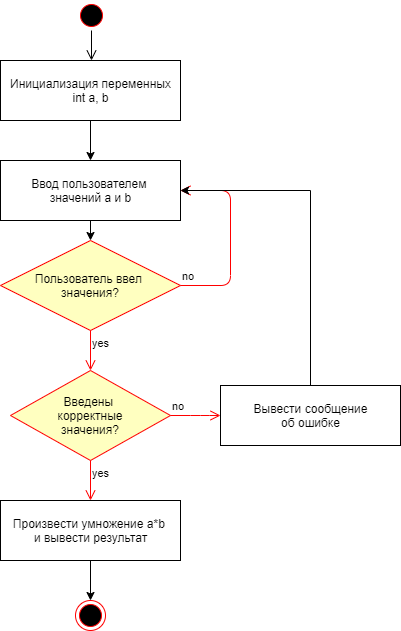

The diagram above was exported from draw.io. Its source (the exported page's mxGraphModel, read from the mxfile embedded in the PNG):
<mxGraphModel dx="1422" dy="794" grid="1" gridSize="10" guides="1" tooltips="1" connect="1" arrows="1" fold="1" page="1" pageScale="1" pageWidth="1169" pageHeight="826" background="#ffffff" math="0" shadow="0">
  <root>
    <mxCell id="0" />
    <mxCell id="1" parent="0" />
    <mxCell id="oZEwtsAxuYYnWgn33sVo-43" value="" style="ellipse;html=1;shape=startState;fillColor=#000000;strokeColor=#ff0000;" vertex="1" parent="1">
      <mxGeometry x="266" y="70" width="30" height="30" as="geometry" />
    </mxCell>
    <mxCell id="oZEwtsAxuYYnWgn33sVo-44" value="" style="edgeStyle=orthogonalEdgeStyle;html=1;verticalAlign=bottom;endArrow=open;endSize=8;" edge="1" source="oZEwtsAxuYYnWgn33sVo-43" parent="1">
      <mxGeometry relative="1" as="geometry">
        <mxPoint x="281" y="130" as="targetPoint" />
      </mxGeometry>
    </mxCell>
    <mxCell id="oZEwtsAxuYYnWgn33sVo-48" style="edgeStyle=orthogonalEdgeStyle;rounded=0;orthogonalLoop=1;jettySize=auto;html=1;exitX=0.5;exitY=1;exitDx=0;exitDy=0;entryX=0.5;entryY=0;entryDx=0;entryDy=0;" edge="1" parent="1" source="oZEwtsAxuYYnWgn33sVo-45" target="oZEwtsAxuYYnWgn33sVo-47">
      <mxGeometry relative="1" as="geometry" />
    </mxCell>
    <mxCell id="oZEwtsAxuYYnWgn33sVo-45" value="Инициализация переменных&lt;br&gt;int a, b" style="html=1;" vertex="1" parent="1">
      <mxGeometry x="190" y="130" width="180" height="60" as="geometry" />
    </mxCell>
    <mxCell id="oZEwtsAxuYYnWgn33sVo-54" style="edgeStyle=orthogonalEdgeStyle;rounded=0;orthogonalLoop=1;jettySize=auto;html=1;exitX=0.5;exitY=1;exitDx=0;exitDy=0;entryX=0.5;entryY=0;entryDx=0;entryDy=0;strokeColor=#000000;" edge="1" parent="1" source="oZEwtsAxuYYnWgn33sVo-47" target="oZEwtsAxuYYnWgn33sVo-51">
      <mxGeometry relative="1" as="geometry" />
    </mxCell>
    <mxCell id="oZEwtsAxuYYnWgn33sVo-47" value="Ввод пользователем &lt;br&gt;значений a и b" style="html=1;" vertex="1" parent="1">
      <mxGeometry x="190" y="230" width="180" height="60" as="geometry" />
    </mxCell>
    <mxCell id="oZEwtsAxuYYnWgn33sVo-51" value="Пользователь ввел &lt;br&gt;значения?" style="rhombus;whiteSpace=wrap;html=1;fillColor=#ffffc0;strokeColor=#ff0000;" vertex="1" parent="1">
      <mxGeometry x="190" y="310" width="180" height="90" as="geometry" />
    </mxCell>
    <mxCell id="oZEwtsAxuYYnWgn33sVo-52" value="no" style="edgeStyle=orthogonalEdgeStyle;html=1;align=left;verticalAlign=bottom;endArrow=open;endSize=8;strokeColor=#ff0000;" edge="1" source="oZEwtsAxuYYnWgn33sVo-51" parent="1">
      <mxGeometry x="-1" relative="1" as="geometry">
        <mxPoint x="370" y="260" as="targetPoint" />
        <Array as="points">
          <mxPoint x="420" y="355" />
          <mxPoint x="420" y="260" />
        </Array>
      </mxGeometry>
    </mxCell>
    <mxCell id="oZEwtsAxuYYnWgn33sVo-53" value="yes" style="edgeStyle=orthogonalEdgeStyle;html=1;align=left;verticalAlign=top;endArrow=open;endSize=8;strokeColor=#ff0000;" edge="1" source="oZEwtsAxuYYnWgn33sVo-51" parent="1">
      <mxGeometry x="-1" relative="1" as="geometry">
        <mxPoint x="280" y="440" as="targetPoint" />
      </mxGeometry>
    </mxCell>
    <mxCell id="oZEwtsAxuYYnWgn33sVo-63" style="edgeStyle=orthogonalEdgeStyle;rounded=0;orthogonalLoop=1;jettySize=auto;html=1;exitX=0.5;exitY=0;exitDx=0;exitDy=0;entryX=1;entryY=0.5;entryDx=0;entryDy=0;strokeColor=#000000;" edge="1" parent="1" source="oZEwtsAxuYYnWgn33sVo-58" target="oZEwtsAxuYYnWgn33sVo-47">
      <mxGeometry relative="1" as="geometry" />
    </mxCell>
    <mxCell id="oZEwtsAxuYYnWgn33sVo-58" value="Вывести сообщение&lt;br&gt;об ошибке" style="html=1;" vertex="1" parent="1">
      <mxGeometry x="410" y="455" width="180" height="60" as="geometry" />
    </mxCell>
    <mxCell id="oZEwtsAxuYYnWgn33sVo-60" value="Введены &lt;br&gt;корректные&lt;br&gt;значения?" style="rhombus;whiteSpace=wrap;html=1;fillColor=#ffffc0;strokeColor=#ff0000;" vertex="1" parent="1">
      <mxGeometry x="200" y="440" width="160" height="90" as="geometry" />
    </mxCell>
    <mxCell id="oZEwtsAxuYYnWgn33sVo-61" value="no" style="edgeStyle=orthogonalEdgeStyle;html=1;align=left;verticalAlign=bottom;endArrow=open;endSize=8;strokeColor=#ff0000;entryX=0;entryY=0.5;entryDx=0;entryDy=0;" edge="1" source="oZEwtsAxuYYnWgn33sVo-60" parent="1" target="oZEwtsAxuYYnWgn33sVo-58">
      <mxGeometry x="-1" relative="1" as="geometry">
        <mxPoint x="380" y="460" as="targetPoint" />
        <Array as="points">
          <mxPoint x="390" y="485" />
          <mxPoint x="390" y="485" />
        </Array>
      </mxGeometry>
    </mxCell>
    <mxCell id="oZEwtsAxuYYnWgn33sVo-62" value="yes" style="edgeStyle=orthogonalEdgeStyle;html=1;align=left;verticalAlign=top;endArrow=open;endSize=8;strokeColor=#ff0000;" edge="1" source="oZEwtsAxuYYnWgn33sVo-60" parent="1">
      <mxGeometry x="-1" relative="1" as="geometry">
        <mxPoint x="280" y="570" as="targetPoint" />
      </mxGeometry>
    </mxCell>
    <mxCell id="oZEwtsAxuYYnWgn33sVo-66" style="edgeStyle=orthogonalEdgeStyle;rounded=0;orthogonalLoop=1;jettySize=auto;html=1;exitX=0.5;exitY=1;exitDx=0;exitDy=0;strokeColor=#000000;" edge="1" parent="1" source="oZEwtsAxuYYnWgn33sVo-64" target="oZEwtsAxuYYnWgn33sVo-65">
      <mxGeometry relative="1" as="geometry" />
    </mxCell>
    <mxCell id="oZEwtsAxuYYnWgn33sVo-64" value="Произвести умножение a*b &lt;br&gt;и вывести результат" style="html=1;" vertex="1" parent="1">
      <mxGeometry x="190" y="570" width="180" height="60" as="geometry" />
    </mxCell>
    <mxCell id="oZEwtsAxuYYnWgn33sVo-65" value="" style="ellipse;html=1;shape=endState;fillColor=#000000;strokeColor=#ff0000;" vertex="1" parent="1">
      <mxGeometry x="265" y="670" width="30" height="30" as="geometry" />
    </mxCell>
  </root>
</mxGraphModel>